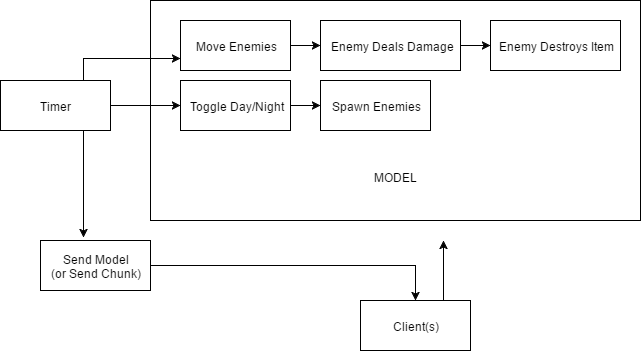

The diagram above was exported from draw.io. Its source (the exported page's mxGraphModel, read from the mxfile embedded in the PNG):
<mxGraphModel dx="1620" dy="419" grid="1" gridSize="10" guides="1" tooltips="1" connect="1" arrows="1" fold="1" page="1" pageScale="1" pageWidth="850" pageHeight="1100" background="#ffffff" math="0" shadow="0">
  <root>
    <mxCell id="0" />
    <mxCell id="1" parent="0" />
    <mxCell id="3" value="&lt;div&gt;&lt;br&gt;&lt;/div&gt;&lt;div&gt;&lt;br&gt;&lt;/div&gt;&lt;div&gt;&lt;br&gt;&lt;/div&gt;&lt;div&gt;&lt;br&gt;&lt;/div&gt;&lt;div&gt;&lt;br&gt;&lt;/div&gt;&lt;div&gt;&lt;br&gt;&lt;/div&gt;&lt;div&gt;&lt;br&gt;&lt;/div&gt;&lt;div&gt;&lt;br&gt;&lt;/div&gt;&lt;div&gt;&lt;br&gt;&lt;/div&gt;&lt;div&gt;MODEL&lt;/div&gt;" style="html=1;" vertex="1" parent="1">
      <mxGeometry x="80" y="70" width="490" height="220" as="geometry" />
    </mxCell>
    <mxCell id="10" style="edgeStyle=orthogonalEdgeStyle;rounded=0;html=1;exitX=1;exitY=0.5;jettySize=auto;orthogonalLoop=1;" edge="1" parent="1" source="2" target="9">
      <mxGeometry relative="1" as="geometry" />
    </mxCell>
    <mxCell id="25" style="edgeStyle=orthogonalEdgeStyle;rounded=0;html=1;exitX=0.75;exitY=0;jettySize=auto;orthogonalLoop=1;entryX=0;entryY=0.75;" edge="1" parent="1" source="2" target="13">
      <mxGeometry relative="1" as="geometry">
        <Array as="points">
          <mxPoint x="13" y="128" />
        </Array>
      </mxGeometry>
    </mxCell>
    <mxCell id="26" style="edgeStyle=orthogonalEdgeStyle;rounded=0;html=1;exitX=0.75;exitY=1;entryX=0.387;entryY=-0.06;entryPerimeter=0;jettySize=auto;orthogonalLoop=1;" edge="1" parent="1" source="2" target="5">
      <mxGeometry relative="1" as="geometry" />
    </mxCell>
    <mxCell id="2" value="Timer" style="html=1;" vertex="1" parent="1">
      <mxGeometry x="-70" y="150" width="110" height="50" as="geometry" />
    </mxCell>
    <mxCell id="7" style="edgeStyle=orthogonalEdgeStyle;rounded=0;html=1;exitX=0.75;exitY=0;jettySize=auto;orthogonalLoop=1;" edge="1" parent="1" source="4">
      <mxGeometry relative="1" as="geometry">
        <mxPoint x="373" y="310" as="targetPoint" />
      </mxGeometry>
    </mxCell>
    <mxCell id="4" value="Client(s)" style="html=1;" vertex="1" parent="1">
      <mxGeometry x="290" y="370" width="110" height="50" as="geometry" />
    </mxCell>
    <mxCell id="27" style="edgeStyle=orthogonalEdgeStyle;rounded=0;html=1;exitX=1;exitY=0.5;entryX=0.5;entryY=0;jettySize=auto;orthogonalLoop=1;" edge="1" parent="1" source="5" target="4">
      <mxGeometry relative="1" as="geometry" />
    </mxCell>
    <mxCell id="5" value="Send Model&lt;div&gt;(or Send Chunk)&lt;/div&gt;" style="html=1;" vertex="1" parent="1">
      <mxGeometry x="-30" y="310" width="110" height="50" as="geometry" />
    </mxCell>
    <mxCell id="12" style="edgeStyle=orthogonalEdgeStyle;rounded=0;html=1;exitX=1;exitY=0.5;jettySize=auto;orthogonalLoop=1;" edge="1" parent="1" source="9" target="11">
      <mxGeometry relative="1" as="geometry" />
    </mxCell>
    <mxCell id="9" value="Toggle Day/Night" style="html=1;" vertex="1" parent="1">
      <mxGeometry x="110" y="150" width="110" height="50" as="geometry" />
    </mxCell>
    <mxCell id="11" value="Spawn Enemies" style="html=1;" vertex="1" parent="1">
      <mxGeometry x="250" y="150" width="110" height="50" as="geometry" />
    </mxCell>
    <mxCell id="23" style="edgeStyle=orthogonalEdgeStyle;rounded=0;html=1;exitX=1;exitY=0.5;jettySize=auto;orthogonalLoop=1;entryX=0;entryY=0.5;" edge="1" parent="1" source="13" target="14">
      <mxGeometry relative="1" as="geometry">
        <Array as="points" />
      </mxGeometry>
    </mxCell>
    <mxCell id="13" value="Move Enemies" style="html=1;" vertex="1" parent="1">
      <mxGeometry x="110" y="90" width="110" height="50" as="geometry" />
    </mxCell>
    <mxCell id="28" style="edgeStyle=orthogonalEdgeStyle;rounded=0;html=1;exitX=1;exitY=0.5;entryX=0;entryY=0.5;jettySize=auto;orthogonalLoop=1;" edge="1" parent="1" source="14">
      <mxGeometry relative="1" as="geometry">
        <mxPoint x="420" y="115" as="targetPoint" />
      </mxGeometry>
    </mxCell>
    <mxCell id="14" value="Enemy Deals Damage" style="html=1;" vertex="1" parent="1">
      <mxGeometry x="250" y="90" width="140" height="50" as="geometry" />
    </mxCell>
    <mxCell id="16" value="Enemy Destroys Item" style="html=1;" vertex="1" parent="1">
      <mxGeometry x="420" y="90" width="130" height="50" as="geometry" />
    </mxCell>
  </root>
</mxGraphModel>